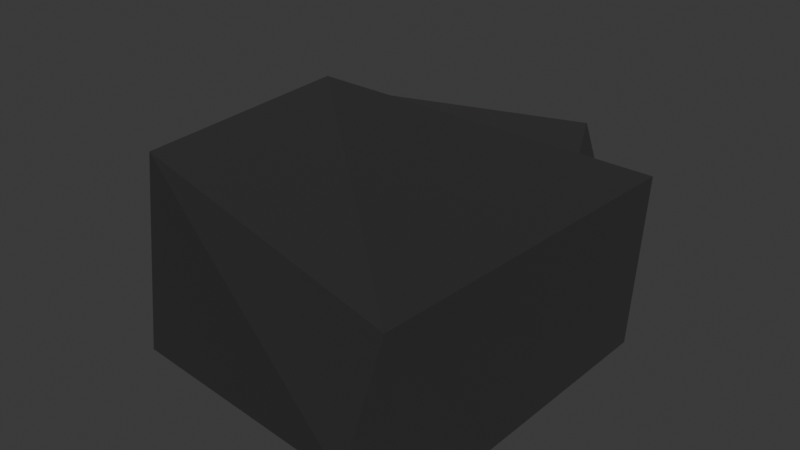 # Source: boulder2.blend  (saved by Blender 4.5.90; exported with 4.5.12 LTS)
import bpy
from mathutils import Matrix  # noqa: F401  (used for matrix-valued properties, if any)

bpy.ops.wm.read_factory_settings(use_empty=True)
scene = bpy.context.scene
scene.name = 'Scene'

# ---- collections
col_collection = bpy.data.collections.new('Collection'); scene.collection.children.link(col_collection)

# ---- materials (node trees are filled in below, after node groups)
mat_material = bpy.data.materials.new('Material')

# ---- material node trees
mat_material.use_nodes = True; mat_material.node_tree.nodes.clear()
_N = mat_material.node_tree.nodes; _L = mat_material.node_tree.links
n0 = _N.new('ShaderNodeBsdfPrincipled'); n0.name = 'Principled BSDF'; n0.location = (10, 300)
n0.inputs[0].default_value = (0.02217, 0.02029, 0.02029, 1.0)
n0.inputs[2].default_value = 1.0
n1 = _N.new('ShaderNodeOutputMaterial'); n1.name = 'Material Output'; n1.location = (300, 300)
_L.new(n0.outputs[0], n1.inputs[0])
n1.is_active_output = True

# ---- world
world_world = bpy.data.worlds.new('World'); scene.world = world_world
world_world.use_nodes = True; world_world.node_tree.nodes.clear()
_N = world_world.node_tree.nodes; _L = world_world.node_tree.links
n0 = _N.new('ShaderNodeOutputWorld'); n0.name = 'World Output'; n0.location = (300, 300)
n1 = _N.new('ShaderNodeBackground'); n1.name = 'Background'; n1.location = (10, 300)
n1.inputs[0].default_value = (0.05088, 0.05088, 0.05088, 1.0)
_L.new(n1.outputs[0], n0.inputs[0])
n0.is_active_output = True
world_world.color = (0.05088, 0.05088, 0.05088)
world_world.sun_shadow_jitter_overblur = 0.0

# ---- meshes
me_boulder = bpy.data.meshes.new('Boulder')
me_boulder.from_pydata([(-0.3416, 0.06118, 0.4673), (-0.8951, 1.279, -0.863), (0.8854, -1.216, -0.8205), (-0.6972, -0.8881, 0.2412), (-0.9599, 0.9327, -0.004609), (-0.857, -0.8907, -1.019), (1.161, 0.9938, -0.01488), (0.9709, 1.138, -0.8208), (1.273, 0.641, -0.8496), (1.22, -0.534, -0.8968), (0.5226, 1.363, 0.01549), (0.6205, 1.11, -0.1228), (1.021, -1.068, -0.05643)], [], [(8, 9, 7), (4, 3, 0), (2, 3, 5), (10, 7, 1), (5, 3, 4, 1), (9, 12, 2), (9, 2, 5), (10, 1, 4), (7, 9, 5), (1, 7, 5), (11, 7, 10), (10, 4, 11), (6, 11, 0), (7, 6, 8), (12, 6, 0), (11, 6, 7), (8, 6, 12, 9), (12, 3, 2), (0, 3, 12), (0, 11, 4)])
_uv = me_boulder.uv_layers.new(name='UVMap')
_uv.uv.foreach_set('vector', [0.4009, 0.5582, 0.3845, 0.6815, 0.3864, 0.5027, 0.8509, 0.5249, 0.8261, 0.7079, 0.0, 0.0, 0.4091, 0.7803, 0.625, 0.9778, 0.375, 0.9812, 0.6251, 0.4311, 0.375, 0.4818, 0.375, 0.2749, 0.375, 0.01733, 0.625, 0.0257, 0.625, 0.2485, 0.375, 0.2749, 0.3845, 0.6815, 0.6539, 0.7376, 0.4091, 0.7803, 0.3845, 0.6815, 0.3406, 0.75, 0.1399, 0.7307, 0.6251, 0.4311, 0.375, 0.2749, 0.625, 0.2485, 0.3864, 0.5027, 0.3845, 0.6815, 0.1399, 0.7307, 0.161, 0.5111, 0.3864, 0.5027, 0.1399, 0.7307, 0.6256, 0.4478, 0.3864, 0.5027, 0.6251, 0.4311, 0.6943, 0.5012, 0.8509, 0.5249, 0.6803, 0.5036, 0.6283, 0.5204, 0.6803, 0.5036, 0.723, 0.6235, 0.3864, 0.5027, 0.6283, 0.5204, 0.4009, 0.5582, 0.6539, 0.7376, 0.6283, 0.5204, 0.723, 0.6235, 0.6256, 0.4478, 0.6283, 0.5204, 0.3864, 0.5027, 0.4009, 0.5582, 0.6283, 0.5204, 0.6539, 0.7376, 0.3845, 0.6815, 0.625, 0.7933, 0.625, 0.9778, 0.4091, 0.7803, 0.723, 0.6235, 0.8261, 0.7079, 0.6539, 0.7376, 0.723, 0.6235, 0.6803, 0.5036, 0.8509, 0.5249])
me_boulder.materials.append(mat_material)
me_boulder.update()

# ---- objects
ob_boulder = bpy.data.objects.new('Boulder', me_boulder)

# ---- transforms, parenting, visibility, modifiers, constraints
ob_boulder.location = (0.0, 0.0, 0.5078)
ob_boulder.scale = (0.6158, 0.6158, 0.6158)

# ---- collection membership
col_collection.objects.link(ob_boulder)

# ---- scene / render settings (as saved in the file)
scene.frame_start = 1; scene.frame_end = 250; scene.frame_set(1)
scene.render.engine = 'BLENDER_EEVEE_NEXT'
bpy.context.view_layer.update()

# ---- added for rendering (the .blend has no active camera and no usable light): camera, sun
cam_auto = bpy.data.cameras.new('AutoCamera')
cam_auto.lens = 50.0
cam_auto.sensor_width = 36.0
cam_auto.clip_end = 1000.0
ob_auto_camera = bpy.data.objects.new('AutoCamera', cam_auto)
scene.collection.objects.link(ob_auto_camera)
ob_auto_camera.location = (2.21594, -2.49838, 2.03374)
ob_auto_camera.rotation_euler = (1.09748, -7.21219e-08, 0.694738)
scene.camera = ob_auto_camera
light_auto_sun = bpy.data.lights.new('AutoSun', 'SUN')
light_auto_sun.energy = 3.0
light_auto_sun.angle = 0.0523599
ob_auto_sun = bpy.data.objects.new('AutoSun', light_auto_sun)
scene.collection.objects.link(ob_auto_sun)
ob_auto_sun.rotation_euler = (0.872665, 0.174533, 0.523599)
bpy.context.view_layer.update()
